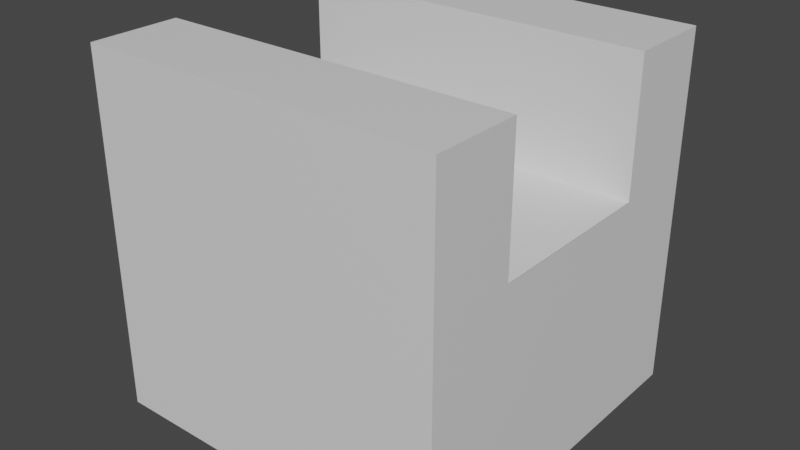 # Source: block2.blend  (saved by Blender 3.0.42; exported with 4.5.12 LTS)
import bpy
from mathutils import Matrix  # noqa: F401  (used for matrix-valued properties, if any)

bpy.ops.wm.read_factory_settings(use_empty=True)
scene = bpy.context.scene
scene.name = 'Scene'

# ---- materials (node trees are filled in below, after node groups)
mat_material = bpy.data.materials.new('Material')
mat_material.alpha_threshold = 0.0
mat_material.use_transparent_shadow = False
mat_material.line_color = (0.0, 0.0, 0.0, 1.0)

# ---- material node trees
mat_material.use_nodes = True; mat_material.node_tree.nodes.clear()
_N = mat_material.node_tree.nodes; _L = mat_material.node_tree.links
n0 = _N.new('ShaderNodeOutputMaterial'); n0.name = 'Material Output'; n0.location = (300, 300)
n1 = _N.new('ShaderNodeBsdfPrincipled'); n1.name = 'Principled BSDF'; n1.location = (10, 300)
n1.distribution = 'GGX'
n1.subsurface_method = 'RANDOM_WALK_SKIN'
n1.inputs[2].default_value = 0.4
n1.inputs[3].default_value = 1.45
n1.inputs[27].default_value = (0.0, 0.0, 0.0, 1.0)
n1.inputs[28].default_value = 1.0
_L.new(n1.outputs[0], n0.inputs[0])
n0.is_active_output = True

# ---- world
world_world = bpy.data.worlds.new('World'); scene.world = world_world
world_world.use_nodes = True; world_world.node_tree.nodes.clear()
_N = world_world.node_tree.nodes; _L = world_world.node_tree.links
n0 = _N.new('ShaderNodeOutputWorld'); n0.name = 'World Output'; n0.location = (300, 300)
n1 = _N.new('ShaderNodeBackground'); n1.name = 'Background'; n1.location = (10, 300)
n1.inputs[0].default_value = (0.05088, 0.05088, 0.05088, 1.0)
_L.new(n1.outputs[0], n0.inputs[0])
n0.is_active_output = True
world_world.color = (0.05088, 0.05088, 0.05088)
world_world.use_sun_shadow = False
world_world.sun_shadow_jitter_overblur = 0.0

# ---- meshes
me_cube = bpy.data.meshes.new('Cube')
me_cube.from_pydata([(1.0, 1.0, 1.0), (1.0, 1.0, -1.0), (1.0, -1.0, 1.0), (1.0, -1.0, -1.0), (-1.0, 1.0, 1.0), (-1.0, 1.0, -1.0), (-1.0, -1.0, 1.0), (-1.0, -1.0, -1.0), (1.0, 1.0, 0.0), (-1.0, -1.0, 0.0), (1.0, -1.0, 0.0), (-1.0, 1.0, 0.0), (-1.0, 0.0, -1.0), (1.0, 0.0, -1.0), (1.0, 0.0, 0.0), (-1.0, 0.0, 0.0), (-1.0, -0.5, -1.0), (1.0, -0.5, 1.0), (1.0, -0.5, 0.0), (-1.0, -0.5, 1.0), (1.0, -0.5, -1.0), (-1.0, -0.5, 0.0), (-1.0, 0.5, 1.0), (1.0, 0.5, -1.0), (-1.0, 0.5, 0.0), (-1.0, 0.5, -1.0), (1.0, 0.5, 1.0), (1.0, 0.5, 0.0), (-1.0, -1.0, 0.5), (1.0, 1.0, 0.5), (1.0, -1.0, 0.5), (-1.0, 1.0, 0.5), (-1.0, -0.5, 0.5), (1.0, -0.5, 0.5), (1.0, 0.5, 0.5), (-1.0, 0.5, 0.5), (1.0, 1.0, 0.25), (1.0, -1.0, 0.25), (-1.0, 1.0, 0.25), (1.0, 0.0, 0.25), (-1.0, 0.0, 0.25), (-1.0, -0.5, 0.25), (1.0, -0.5, 0.25), (1.0, 0.5, 0.25), (-1.0, 0.5, 0.25), (-1.0, -1.0, 0.25), (1.0, 0.0, 0.2512), (-1.0, 0.0, 0.2512), (1.0, -0.5, 0.2512), (-1.0, -0.5, 0.2512), (-1.0, 0.5, 0.2512), (1.0, 0.5, 0.2512)], [], [(17, 19, 6, 2), (30, 2, 6, 28), (35, 22, 4, 31), (16, 20, 3, 7), (33, 17, 2, 30), (31, 4, 0, 29), (5, 11, 8, 1), (20, 18, 10, 3), (25, 24, 11, 5), (3, 10, 9, 7), (16, 21, 15, 12), (23, 27, 14, 13), (25, 23, 13, 12), (28, 6, 19, 32), (7, 9, 21, 16), (13, 14, 18, 20), (12, 13, 20, 16), (0, 4, 22, 26), (5, 1, 23, 25), (29, 0, 26, 34), (1, 8, 27, 23), (12, 15, 24, 25), (36, 29, 34, 43), (45, 28, 32, 41), (38, 31, 29, 36), (42, 33, 30, 37), (44, 35, 31, 38), (37, 30, 28, 45), (10, 37, 45, 9), (24, 44, 38, 11), (18, 42, 37, 10), (11, 38, 36, 8), (27, 43, 39, 14), (21, 41, 40, 15), (9, 45, 41, 21), (14, 39, 42, 18), (8, 36, 43, 27), (15, 40, 44, 24), (51, 50, 47, 46), (46, 47, 49, 48), (48, 33, 42), (48, 49, 33), (49, 32, 19), (49, 41, 32), (49, 19, 17), (49, 17, 33), (50, 35, 44), (50, 51, 35), (51, 34, 26), (51, 43, 34), (51, 26, 22), (51, 22, 35)])
_uv = me_cube.uv_layers.new(name='UVMap')
_uv.uv.foreach_set('vector', [0.625, 0.6875, 0.875, 0.6875, 0.875, 0.75, 0.625, 0.75, 0.5625, 0.75, 0.625, 0.75, 0.625, 1.0, 0.5625, 1.0, 0.5625, 0.1875, 0.625, 0.1875, 0.625, 0.25, 0.5625, 0.25, 0.125, 0.6875, 0.375, 0.6875, 0.375, 0.75, 0.125, 0.75, 0.5625, 0.6875, 0.625, 0.6875, 0.625, 0.75, 0.5625, 0.75, 0.5625, 0.25, 0.625, 0.25, 0.625, 0.5, 0.5625, 0.5, 0.375, 0.25, 0.5, 0.25, 0.5, 0.5, 0.375, 0.5, 0.375, 0.6875, 0.5, 0.6875, 0.5, 0.75, 0.375, 0.75, 0.375, 0.1875, 0.5, 0.1875, 0.5, 0.25, 0.375, 0.25, 0.375, 0.75, 0.5, 0.75, 0.5, 1.0, 0.375, 1.0, 0.375, 0.0625, 0.5, 0.0625, 0.5, 0.125, 0.375, 0.125, 0.375, 0.5625, 0.5, 0.5625, 0.5, 0.625, 0.375, 0.625, 0.125, 0.5625, 0.375, 0.5625, 0.375, 0.625, 0.125, 0.625, 0.5625, 0.0, 0.625, 0.0, 0.625, 0.0625, 0.5625, 0.0625, 0.375, 0.0, 0.5, 0.0, 0.5, 0.0625, 0.375, 0.0625, 0.375, 0.625, 0.5, 0.625, 0.5, 0.6875, 0.375, 0.6875, 0.125, 0.625, 0.375, 0.625, 0.375, 0.6875, 0.125, 0.6875, 0.625, 0.5, 0.875, 0.5, 0.875, 0.5625, 0.625, 0.5625, 0.125, 0.5, 0.375, 0.5, 0.375, 0.5625, 0.125, 0.5625, 0.5625, 0.5, 0.625, 0.5, 0.625, 0.5625, 0.5625, 0.5625, 0.375, 0.5, 0.5, 0.5, 0.5, 0.5625, 0.375, 0.5625, 0.375, 0.125, 0.5, 0.125, 0.5, 0.1875, 0.375, 0.1875, 0.5312, 0.5, 0.5625, 0.5, 0.5625, 0.5625, 0.5312, 0.5625, 0.5312, 0.0, 0.5625, 0.0, 0.5625, 0.0625, 0.5312, 0.0625, 0.5312, 0.25, 0.5625, 0.25, 0.5625, 0.5, 0.5312, 0.5, 0.5312, 0.6875, 0.5625, 0.6875, 0.5625, 0.75, 0.5312, 0.75, 0.5312, 0.1875, 0.5625, 0.1875, 0.5625, 0.25, 0.5312, 0.25, 0.5312, 0.75, 0.5625, 0.75, 0.5625, 1.0, 0.5312, 1.0, 0.5, 0.75, 0.5312, 0.75, 0.5312, 1.0, 0.5, 1.0, 0.5, 0.1875, 0.5312, 0.1875, 0.5312, 0.25, 0.5, 0.25, 0.5, 0.6875, 0.5312, 0.6875, 0.5312, 0.75, 0.5, 0.75, 0.5, 0.25, 0.5312, 0.25, 0.5312, 0.5, 0.5, 0.5, 0.5, 0.5625, 0.5312, 0.5625, 0.5312, 0.625, 0.5, 0.625, 0.5, 0.0625, 0.5312, 0.0625, 0.5312, 0.125, 0.5, 0.125, 0.5, 0.0, 0.5312, 0.0, 0.5312, 0.0625, 0.5, 0.0625, 0.5, 0.625, 0.5312, 0.625, 0.5312, 0.6875, 0.5, 0.6875, 0.5, 0.5, 0.5312, 0.5, 0.5312, 0.5625, 0.5, 0.5625, 0.5, 0.125, 0.5312, 0.125, 0.5312, 0.1875, 0.5, 0.1875, 0.625, 0.5625, 0.875, 0.5625, 0.875, 0.625, 0.625, 0.625, 0.625, 0.625, 0.875, 0.625, 0.875, 0.6875, 0.625, 0.6875, 0.625, 0.6875, 0.5625, 0.6875, 0.5312, 0.6875, 0.625, 0.6875, 0.875, 0.6875, 0.5625, 0.6875, 0.875, 0.6875, 0.5625, 0.0625, 0.625, 0.0625, 0.875, 0.6875, 0.5312, 0.0625, 0.5625, 0.0625, 0.875, 0.6875, 0.875, 0.6875, 0.625, 0.6875, 0.875, 0.6875, 0.625, 0.6875, 0.5625, 0.6875, 0.875, 0.5625, 0.5625, 0.1875, 0.5312, 0.1875, 0.875, 0.5625, 0.625, 0.5625, 0.5625, 0.1875, 0.625, 0.5625, 0.5625, 0.5625, 0.625, 0.5625, 0.625, 0.5625, 0.5312, 0.5625, 0.5625, 0.5625, 0.625, 0.5625, 0.625, 0.5625, 0.875, 0.5625, 0.625, 0.5625, 0.625, 0.1875, 0.5625, 0.1875])
me_cube.materials.append(mat_material)
me_cube.use_remesh_preserve_volume = False
me_cube.use_remesh_preserve_attributes = False
me_cube.use_mirror_vertex_groups = False
me_cube.update()

# ---- objects
ob_cube = bpy.data.objects.new('Cube', me_cube)

# ---- transforms, parenting, visibility, modifiers, constraints
ob_cube.location = (0.0, 0.0, 0.0)
ob_cube.lock_rotations_4d = False
ob_cube.empty_display_type = 'ARROWS'
ob_cube.lineart.crease_threshold = 0.0

# ---- collection membership
scene.collection.objects.link(ob_cube)

# ---- scene / render settings (as saved in the file)
scene.frame_start = 1; scene.frame_end = 250; scene.frame_set(1)
scene.render.engine = 'BLENDER_EEVEE_NEXT'
scene.cycles.sampling_pattern = 'TABULATED_SOBOL'
scene.cycles.use_light_tree = False
scene.view_settings.view_transform = 'Filmic'
bpy.context.view_layer.update()

# ---- added for rendering (the .blend has no active camera and no usable light): camera, sun
cam_auto = bpy.data.cameras.new('AutoCamera')
cam_auto.lens = 50.0
cam_auto.sensor_width = 36.0
cam_auto.clip_end = 1000.0
ob_auto_camera = bpy.data.objects.new('AutoCamera', cam_auto)
scene.collection.objects.link(ob_auto_camera)
ob_auto_camera.location = (3.20507, -3.84609, 2.56406)
ob_auto_camera.rotation_euler = (1.09748, -7.21219e-08, 0.694738)
scene.camera = ob_auto_camera
light_auto_sun = bpy.data.lights.new('AutoSun', 'SUN')
light_auto_sun.energy = 3.0
light_auto_sun.angle = 0.0523599
ob_auto_sun = bpy.data.objects.new('AutoSun', light_auto_sun)
scene.collection.objects.link(ob_auto_sun)
ob_auto_sun.rotation_euler = (0.872665, 0.174533, 0.523599)
bpy.context.view_layer.update()
